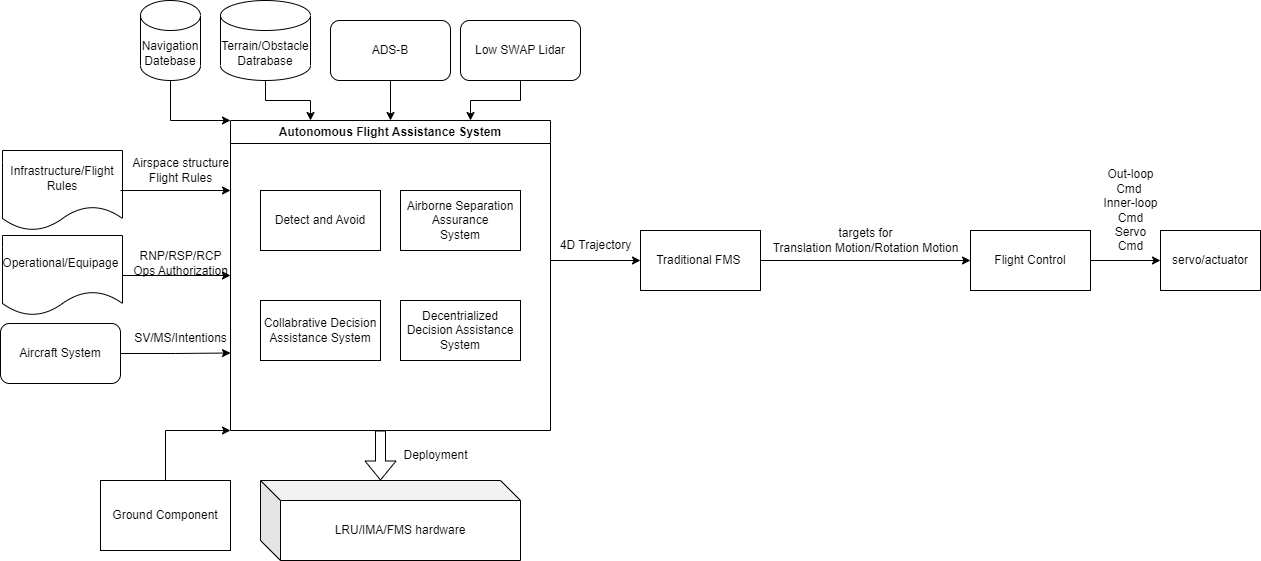

The diagram above was exported from draw.io. Its source (the exported page's mxGraphModel, read from the mxfile embedded in the PNG):
<mxGraphModel dx="1166" dy="668" grid="1" gridSize="10" guides="1" tooltips="1" connect="1" arrows="1" fold="1" page="1" pageScale="1" pageWidth="827" pageHeight="1169" math="0" shadow="0">
  <root>
    <mxCell id="0" />
    <mxCell id="1" parent="0" />
    <mxCell id="8l96-yP4dUcTK6vM3qxB-1" value="Autonomous Flight Assistance System" style="swimlane;whiteSpace=wrap;html=1;" parent="1" vertex="1">
      <mxGeometry x="230" y="190" width="320" height="310" as="geometry" />
    </mxCell>
    <mxCell id="8l96-yP4dUcTK6vM3qxB-3" value="Detect and Avoid" style="rounded=0;whiteSpace=wrap;html=1;" parent="8l96-yP4dUcTK6vM3qxB-1" vertex="1">
      <mxGeometry x="30" y="70" width="120" height="60" as="geometry" />
    </mxCell>
    <mxCell id="8l96-yP4dUcTK6vM3qxB-4" value="Airborne Separation Assurance&lt;br/&gt;System" style="rounded=0;whiteSpace=wrap;html=1;" parent="8l96-yP4dUcTK6vM3qxB-1" vertex="1">
      <mxGeometry x="170" y="70" width="120" height="60" as="geometry" />
    </mxCell>
    <mxCell id="8l96-yP4dUcTK6vM3qxB-5" value="Collabrative Decision Assistance System" style="rounded=0;whiteSpace=wrap;html=1;" parent="8l96-yP4dUcTK6vM3qxB-1" vertex="1">
      <mxGeometry x="30" y="180" width="120" height="60" as="geometry" />
    </mxCell>
    <mxCell id="8l96-yP4dUcTK6vM3qxB-6" value="Decentrialized Decision Assistance System" style="rounded=0;whiteSpace=wrap;html=1;" parent="8l96-yP4dUcTK6vM3qxB-1" vertex="1">
      <mxGeometry x="170" y="180" width="120" height="60" as="geometry" />
    </mxCell>
    <mxCell id="8l96-yP4dUcTK6vM3qxB-25" value="" style="shape=flexArrow;endArrow=classic;html=1;rounded=0;entryX=0;entryY=0;entryDx=120;entryDy=0;entryPerimeter=0;" parent="8l96-yP4dUcTK6vM3qxB-1" target="8l96-yP4dUcTK6vM3qxB-24" edge="1">
      <mxGeometry width="50" height="50" relative="1" as="geometry">
        <mxPoint x="150" y="310" as="sourcePoint" />
        <mxPoint x="200" y="230" as="targetPoint" />
      </mxGeometry>
    </mxCell>
    <mxCell id="8l96-yP4dUcTK6vM3qxB-7" value="" style="endArrow=classic;html=1;rounded=0;entryX=0;entryY=0.5;entryDx=0;entryDy=0;" parent="1" target="8l96-yP4dUcTK6vM3qxB-8" edge="1">
      <mxGeometry width="50" height="50" relative="1" as="geometry">
        <mxPoint x="550" y="330" as="sourcePoint" />
        <mxPoint x="600" y="280" as="targetPoint" />
      </mxGeometry>
    </mxCell>
    <mxCell id="8l96-yP4dUcTK6vM3qxB-8" value="Traditional FMS&amp;nbsp;" style="rounded=0;whiteSpace=wrap;html=1;" parent="1" vertex="1">
      <mxGeometry x="640" y="300" width="120" height="60" as="geometry" />
    </mxCell>
    <mxCell id="8l96-yP4dUcTK6vM3qxB-9" value="4D Trajectory" style="text;html=1;align=center;verticalAlign=middle;resizable=0;points=[];autosize=1;strokeColor=none;fillColor=none;" parent="1" vertex="1">
      <mxGeometry x="550" y="300" width="90" height="30" as="geometry" />
    </mxCell>
    <mxCell id="8l96-yP4dUcTK6vM3qxB-10" value="Flight Control" style="rounded=0;whiteSpace=wrap;html=1;" parent="1" vertex="1">
      <mxGeometry x="970" y="300" width="120" height="60" as="geometry" />
    </mxCell>
    <mxCell id="8l96-yP4dUcTK6vM3qxB-11" value="" style="endArrow=classic;html=1;rounded=0;" parent="1" target="8l96-yP4dUcTK6vM3qxB-10" edge="1">
      <mxGeometry width="50" height="50" relative="1" as="geometry">
        <mxPoint x="760" y="330" as="sourcePoint" />
        <mxPoint x="810" y="280" as="targetPoint" />
      </mxGeometry>
    </mxCell>
    <mxCell id="8l96-yP4dUcTK6vM3qxB-12" value="targets for &lt;br&gt;Translation Motion/Rotation Motion" style="text;html=1;align=center;verticalAlign=middle;resizable=0;points=[];autosize=1;strokeColor=none;fillColor=none;" parent="1" vertex="1">
      <mxGeometry x="760" y="290" width="210" height="40" as="geometry" />
    </mxCell>
    <mxCell id="8l96-yP4dUcTK6vM3qxB-13" value="servo/actuator" style="rounded=0;whiteSpace=wrap;html=1;" parent="1" vertex="1">
      <mxGeometry x="1160" y="300" width="100" height="60" as="geometry" />
    </mxCell>
    <mxCell id="8l96-yP4dUcTK6vM3qxB-14" value="" style="endArrow=classic;html=1;rounded=0;entryX=0;entryY=0.5;entryDx=0;entryDy=0;" parent="1" target="8l96-yP4dUcTK6vM3qxB-13" edge="1">
      <mxGeometry width="50" height="50" relative="1" as="geometry">
        <mxPoint x="1090" y="330" as="sourcePoint" />
        <mxPoint x="1140" y="280" as="targetPoint" />
      </mxGeometry>
    </mxCell>
    <mxCell id="8l96-yP4dUcTK6vM3qxB-15" value="Out-loop&lt;br/&gt;Cmd&amp;nbsp;&lt;br&gt;Inner-loop&lt;br/&gt;Cmd&lt;br&gt;Servo&lt;br/&gt;Cmd" style="text;html=1;align=center;verticalAlign=middle;resizable=0;points=[];autosize=1;strokeColor=none;fillColor=none;" parent="1" vertex="1">
      <mxGeometry x="1090" y="230" width="80" height="100" as="geometry" />
    </mxCell>
    <mxCell id="8l96-yP4dUcTK6vM3qxB-19" value="" style="edgeStyle=orthogonalEdgeStyle;rounded=0;orthogonalLoop=1;jettySize=auto;html=1;entryX=0.25;entryY=0;entryDx=0;entryDy=0;" parent="1" source="8l96-yP4dUcTK6vM3qxB-16" target="8l96-yP4dUcTK6vM3qxB-1" edge="1">
      <mxGeometry relative="1" as="geometry" />
    </mxCell>
    <mxCell id="8l96-yP4dUcTK6vM3qxB-16" value="Terrain/Obstacle&lt;br&gt;Datrabase" style="shape=cylinder3;whiteSpace=wrap;html=1;boundedLbl=1;backgroundOutline=1;size=15;" parent="1" vertex="1">
      <mxGeometry x="220" y="70" width="90" height="80" as="geometry" />
    </mxCell>
    <mxCell id="8l96-yP4dUcTK6vM3qxB-23" value="" style="edgeStyle=orthogonalEdgeStyle;rounded=0;orthogonalLoop=1;jettySize=auto;html=1;entryX=0.5;entryY=0;entryDx=0;entryDy=0;" parent="1" source="8l96-yP4dUcTK6vM3qxB-17" target="8l96-yP4dUcTK6vM3qxB-1" edge="1">
      <mxGeometry relative="1" as="geometry">
        <mxPoint x="370" y="220" as="targetPoint" />
      </mxGeometry>
    </mxCell>
    <mxCell id="8l96-yP4dUcTK6vM3qxB-17" value="ADS-B" style="rounded=1;whiteSpace=wrap;html=1;" parent="1" vertex="1">
      <mxGeometry x="330" y="90" width="120" height="60" as="geometry" />
    </mxCell>
    <mxCell id="8l96-yP4dUcTK6vM3qxB-21" value="" style="edgeStyle=orthogonalEdgeStyle;rounded=0;orthogonalLoop=1;jettySize=auto;html=1;entryX=0.75;entryY=0;entryDx=0;entryDy=0;" parent="1" source="8l96-yP4dUcTK6vM3qxB-18" target="8l96-yP4dUcTK6vM3qxB-1" edge="1">
      <mxGeometry relative="1" as="geometry">
        <mxPoint x="520" y="150" as="targetPoint" />
      </mxGeometry>
    </mxCell>
    <mxCell id="8l96-yP4dUcTK6vM3qxB-18" value="Low SWAP Lidar" style="rounded=1;whiteSpace=wrap;html=1;" parent="1" vertex="1">
      <mxGeometry x="460" y="90" width="120" height="60" as="geometry" />
    </mxCell>
    <mxCell id="8l96-yP4dUcTK6vM3qxB-24" value="LRU/IMA/FMS hardware" style="shape=cube;whiteSpace=wrap;html=1;boundedLbl=1;backgroundOutline=1;darkOpacity=0.05;darkOpacity2=0.1;" parent="1" vertex="1">
      <mxGeometry x="260" y="550" width="260" height="80" as="geometry" />
    </mxCell>
    <mxCell id="8l96-yP4dUcTK6vM3qxB-26" value="Deployment" style="text;html=1;align=center;verticalAlign=middle;resizable=0;points=[];autosize=1;strokeColor=none;fillColor=none;" parent="1" vertex="1">
      <mxGeometry x="390" y="510" width="90" height="30" as="geometry" />
    </mxCell>
    <mxCell id="8l96-yP4dUcTK6vM3qxB-27" value="Navigation Datebase" style="shape=cylinder3;whiteSpace=wrap;html=1;boundedLbl=1;backgroundOutline=1;size=15;" parent="1" vertex="1">
      <mxGeometry x="140" y="70" width="60" height="80" as="geometry" />
    </mxCell>
    <mxCell id="8l96-yP4dUcTK6vM3qxB-28" value="" style="endArrow=classic;html=1;rounded=0;entryX=0;entryY=0;entryDx=0;entryDy=0;exitX=0.5;exitY=1;exitDx=0;exitDy=0;exitPerimeter=0;" parent="1" source="8l96-yP4dUcTK6vM3qxB-27" target="8l96-yP4dUcTK6vM3qxB-1" edge="1">
      <mxGeometry width="50" height="50" relative="1" as="geometry">
        <mxPoint x="170" y="270" as="sourcePoint" />
        <mxPoint x="220" y="220" as="targetPoint" />
        <Array as="points">
          <mxPoint x="170" y="190" />
        </Array>
      </mxGeometry>
    </mxCell>
    <mxCell id="8l96-yP4dUcTK6vM3qxB-30" value="" style="edgeStyle=orthogonalEdgeStyle;rounded=0;orthogonalLoop=1;jettySize=auto;html=1;entryX=0;entryY=0.75;entryDx=0;entryDy=0;" parent="1" source="8l96-yP4dUcTK6vM3qxB-29" target="8l96-yP4dUcTK6vM3qxB-1" edge="1">
      <mxGeometry relative="1" as="geometry" />
    </mxCell>
    <mxCell id="8l96-yP4dUcTK6vM3qxB-29" value="Aircraft System" style="rounded=1;whiteSpace=wrap;html=1;" parent="1" vertex="1">
      <mxGeometry y="393" width="120" height="60" as="geometry" />
    </mxCell>
    <mxCell id="8l96-yP4dUcTK6vM3qxB-31" value="Ground Component" style="rounded=0;whiteSpace=wrap;html=1;" parent="1" vertex="1">
      <mxGeometry x="100" y="550" width="130" height="70" as="geometry" />
    </mxCell>
    <mxCell id="8l96-yP4dUcTK6vM3qxB-32" value="" style="endArrow=classic;html=1;rounded=0;entryX=0;entryY=1;entryDx=0;entryDy=0;exitX=0.5;exitY=0;exitDx=0;exitDy=0;" parent="1" target="8l96-yP4dUcTK6vM3qxB-1" edge="1" source="8l96-yP4dUcTK6vM3qxB-31">
      <mxGeometry width="50" height="50" relative="1" as="geometry">
        <mxPoint x="140" y="550" as="sourcePoint" />
        <mxPoint x="190" y="500" as="targetPoint" />
        <Array as="points">
          <mxPoint x="165" y="500" />
        </Array>
      </mxGeometry>
    </mxCell>
    <mxCell id="PKU2bSzV1nXFBNkiv6Mk-2" value="SV/MS/Intentions" style="text;html=1;align=center;verticalAlign=middle;resizable=0;points=[];autosize=1;strokeColor=none;fillColor=none;" vertex="1" parent="1">
      <mxGeometry x="120" y="393" width="120" height="30" as="geometry" />
    </mxCell>
    <mxCell id="PKU2bSzV1nXFBNkiv6Mk-3" value="Infrastructure/Flight Rules" style="shape=document;whiteSpace=wrap;html=1;boundedLbl=1;" vertex="1" parent="1">
      <mxGeometry x="2" y="220" width="120" height="80" as="geometry" />
    </mxCell>
    <mxCell id="PKU2bSzV1nXFBNkiv6Mk-6" value="" style="endArrow=classic;html=1;rounded=0;" edge="1" parent="1">
      <mxGeometry width="50" height="50" relative="1" as="geometry">
        <mxPoint x="120" y="260" as="sourcePoint" />
        <mxPoint x="230" y="260" as="targetPoint" />
      </mxGeometry>
    </mxCell>
    <mxCell id="PKU2bSzV1nXFBNkiv6Mk-7" value="Airspace structure&lt;br&gt;Flight Rules" style="text;html=1;align=center;verticalAlign=middle;resizable=0;points=[];autosize=1;strokeColor=none;fillColor=none;" vertex="1" parent="1">
      <mxGeometry x="120" y="220" width="120" height="40" as="geometry" />
    </mxCell>
    <mxCell id="PKU2bSzV1nXFBNkiv6Mk-8" value="Operational/Equipage&amp;nbsp;" style="shape=document;whiteSpace=wrap;html=1;boundedLbl=1;" vertex="1" parent="1">
      <mxGeometry x="2" y="305" width="120" height="80" as="geometry" />
    </mxCell>
    <mxCell id="PKU2bSzV1nXFBNkiv6Mk-9" value="" style="endArrow=classic;html=1;rounded=0;entryX=0;entryY=0.5;entryDx=0;entryDy=0;exitX=1;exitY=0.5;exitDx=0;exitDy=0;" edge="1" parent="1" source="PKU2bSzV1nXFBNkiv6Mk-8" target="8l96-yP4dUcTK6vM3qxB-1">
      <mxGeometry width="50" height="50" relative="1" as="geometry">
        <mxPoint x="120" y="340" as="sourcePoint" />
        <mxPoint x="170" y="290" as="targetPoint" />
      </mxGeometry>
    </mxCell>
    <mxCell id="PKU2bSzV1nXFBNkiv6Mk-11" value="RNP/RSP/RCP&lt;br&gt;Ops Authorization" style="text;html=1;align=center;verticalAlign=middle;resizable=0;points=[];autosize=1;strokeColor=none;fillColor=none;" vertex="1" parent="1">
      <mxGeometry x="120" y="313" width="120" height="40" as="geometry" />
    </mxCell>
  </root>
</mxGraphModel>